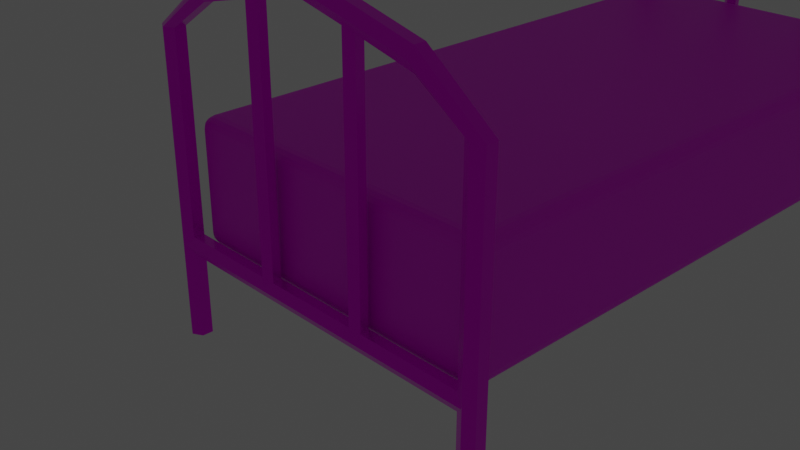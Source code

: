 # Source: Bed1_3_.blend  (saved by Blender 2.83.18; exported with 4.5.12 LTS)
import bpy
from mathutils import Matrix  # noqa: F401  (used for matrix-valued properties, if any)

bpy.ops.wm.read_factory_settings(use_empty=True)
scene = bpy.context.scene
scene.name = 'Scene'

# ---- collections
col_bed = bpy.data.collections.new('Bed'); scene.collection.children.link(col_bed)
col_light_cam = bpy.data.collections.new('Light/Cam'); scene.collection.children.link(col_light_cam)
col_bed_frame = bpy.data.collections.new('Bed_Frame'); scene.collection.children.link(col_bed_frame)
col_bed_frame_001 = bpy.data.collections.new('Bed_Frame.001'); scene.collection.children.link(col_bed_frame_001)

# ---- images (referenced by path relative to the original .blend; pixels are not part of the script)
import os
ASSET_DIR = os.environ.get("B2B_ASSET_DIR", "")  # directory of the original .blend (textures are referenced by path, not embedded)
HERE = os.path.dirname(os.path.abspath(__file__))  # packed textures are extracted next to this script under _unpacked/

def load_image(name, relpath, width, height, colorspace="sRGB"):
    """Load a texture the original file referenced (path relative to the .blend, or extracted next to this script)."""
    p = next((c for c in (os.path.join(HERE, relpath), os.path.join(ASSET_DIR, relpath)) if relpath and os.path.exists(c)), "")
    if p:
        img = bpy.data.images.load(p, check_existing=True)
        img.name = name
    else:  # same state as the original file: an image datablock whose file is absent (Cycles renders it pink)
        img = bpy.data.images.new(name, width, height)
        img.source = "FILE"
        img.filepath = "//" + (relpath or name)
    img.colorspace_settings.name = colorspace
    return img
img_bed_texture = load_image('Bed Texture', 'Textures/Bed Texture.png', 1024, 1024, 'sRGB')
img_frame_texture = load_image('Frame Texture', '', 1024, 1024, 'sRGB')

# ---- materials (node trees are filled in below, after node groups)
mat_material_002 = bpy.data.materials.new('Material.002')
mat_material_002.use_transparent_shadow = False
mat_material_001 = bpy.data.materials.new('Material.001')
mat_material_001.use_transparent_shadow = False

# ---- material node trees
mat_material_002.use_nodes = True; mat_material_002.node_tree.nodes.clear()
_N = mat_material_002.node_tree.nodes; _L = mat_material_002.node_tree.links
n0 = _N.new('ShaderNodeBsdfPrincipled'); n0.name = 'Principled BSDF'; n0.location = (10, 300)
n0.distribution = 'GGX'
n0.subsurface_method = 'BURLEY'
n0.inputs[3].default_value = 1.45
n0.inputs[27].default_value = (0.0, 0.0, 0.0, 1.0)
n0.inputs[28].default_value = 1.0
n1 = _N.new('ShaderNodeOutputMaterial'); n1.name = 'Material Output'; n1.location = (300, 300)
n2 = _N.new('ShaderNodeTexImage'); n2.name = 'Image Texture'; n2.location = (-558, 214)
n2.image = img_bed_texture
_L.new(n0.outputs[0], n1.inputs[0])
_L.new(n2.outputs[0], n0.inputs[0])
n1.is_active_output = True
mat_material_001.use_nodes = True; mat_material_001.node_tree.nodes.clear()
_N = mat_material_001.node_tree.nodes; _L = mat_material_001.node_tree.links
n0 = _N.new('ShaderNodeBsdfPrincipled'); n0.name = 'Principled BSDF'; n0.location = (10, 300)
n0.distribution = 'GGX'
n0.subsurface_method = 'BURLEY'
n0.inputs[1].default_value = 0.6773
n0.inputs[2].default_value = 0.2273
n0.inputs[3].default_value = 1.45
n0.inputs[27].default_value = (0.0, 0.0, 0.0, 1.0)
n0.inputs[28].default_value = 1.0
n1 = _N.new('ShaderNodeOutputMaterial'); n1.name = 'Material Output'; n1.location = (300, 300)
n2 = _N.new('ShaderNodeTexImage'); n2.name = 'Image Texture'; n2.location = (-468, 188)
n2.image = img_frame_texture
_L.new(n0.outputs[0], n1.inputs[0])
_L.new(n2.outputs[0], n0.inputs[0])
n1.is_active_output = True

# ---- world
world_world = bpy.data.worlds.new('World'); scene.world = world_world
world_world.use_nodes = True; world_world.node_tree.nodes.clear()
_N = world_world.node_tree.nodes; _L = world_world.node_tree.links
n0 = _N.new('ShaderNodeOutputWorld'); n0.name = 'World Output'; n0.location = (300, 300)
n1 = _N.new('ShaderNodeBackground'); n1.name = 'Background'; n1.location = (10, 300)
n1.inputs[0].default_value = (0.05088, 0.05088, 0.05088, 1.0)
_L.new(n1.outputs[0], n0.inputs[0])
n0.is_active_output = True
world_world.color = (0.05088, 0.05088, 0.05088)
world_world.use_sun_shadow = False
world_world.sun_shadow_jitter_overblur = 0.0

# ---- cameras
cam_camera = bpy.data.cameras.new('Camera')
cam_camera.clip_end = 100.0
cam_camera.ortho_scale = 7.314

# ---- lights
light_light = bpy.data.lights.new('Light', 'POINT')
light_light.transmission_factor = 0.0
light_light.energy = 1000.0
light_light.shadow_soft_size = 0.1
light_light.shadow_maximum_resolution = 0.006
light_light.use_absolute_resolution = True

# ---- meshes
me_cube_002 = bpy.data.meshes.new('Cube.002')
me_cube_002.from_pydata([(-1.854, -0.8538, -0.75), (-1.854, -1.0, -0.6038), (-2.0, -0.8538, -0.6038), (-1.854, -0.9097, -0.7389), (-1.854, -0.9572, -0.7072), (-1.91, -0.8538, -0.7389), (-1.911, -0.9112, -0.7254), (-1.908, -0.9497, -0.6997), (-1.938, -0.9382, -0.6882), (-1.91, -0.9889, -0.6038), (-1.957, -0.9572, -0.6038), (-1.854, -0.9889, -0.6597), (-1.911, -0.9754, -0.6612), (-1.95, -0.9497, -0.6582), (-1.989, -0.8538, -0.6597), (-1.957, -0.8538, -0.7072), (-1.989, -0.9097, -0.6038), (-1.975, -0.9112, -0.6612), (-1.95, -0.9082, -0.6997), (-1.854, -1.0, 0.6038), (-1.854, -0.8538, 0.75), (-2.0, -0.8538, 0.6038), (-1.854, -0.9889, 0.6597), (-1.854, -0.9572, 0.7072), (-1.91, -0.9889, 0.6038), (-1.911, -0.9754, 0.6612), (-1.908, -0.9497, 0.6997), (-1.938, -0.9382, 0.6882), (-1.91, -0.8538, 0.7389), (-1.957, -0.8538, 0.7072), (-1.854, -0.9097, 0.7389), (-1.911, -0.9112, 0.7254), (-1.95, -0.9082, 0.6997), (-1.989, -0.9097, 0.6038), (-1.957, -0.9572, 0.6038), (-1.989, -0.8538, 0.6597), (-1.975, -0.9112, 0.6612), (-1.95, -0.9497, 0.6582), (-1.854, 6.854, -0.75), (-2.0, 6.854, -0.6038), (-1.854, 7.0, -0.6038), (-1.91, 6.854, -0.7389), (-1.957, 6.854, -0.7072), (-1.854, 6.91, -0.7389), (-1.911, 6.911, -0.7254), (-1.95, 6.908, -0.6997), (-1.938, 6.938, -0.6882), (-1.989, 6.91, -0.6038), (-1.957, 6.957, -0.6038), (-1.989, 6.854, -0.6597), (-1.975, 6.911, -0.6612), (-1.95, 6.95, -0.6582), (-1.854, 6.989, -0.6597), (-1.854, 6.957, -0.7072), (-1.91, 6.989, -0.6038), (-1.911, 6.975, -0.6612), (-1.908, 6.95, -0.6997), (-1.854, 6.854, 0.75), (-1.854, 7.0, 0.6038), (-2.0, 6.854, 0.6038), (-1.854, 6.91, 0.7389), (-1.854, 6.957, 0.7072), (-1.91, 6.854, 0.7389), (-1.911, 6.911, 0.7254), (-1.908, 6.95, 0.6997), (-1.938, 6.938, 0.6882), (-1.91, 6.989, 0.6038), (-1.957, 6.957, 0.6038), (-1.854, 6.989, 0.6597), (-1.911, 6.975, 0.6612), (-1.95, 6.95, 0.6582), (-1.989, 6.854, 0.6597), (-1.957, 6.854, 0.7072), (-1.989, 6.91, 0.6038), (-1.975, 6.911, 0.6612), (-1.95, 6.908, 0.6997), (1.854, -0.8538, -0.75), (2.0, -0.8538, -0.6038), (1.854, -1.0, -0.6038), (1.91, -0.8538, -0.7389), (1.957, -0.8538, -0.7072), (1.854, -0.9097, -0.7389), (1.911, -0.9112, -0.7254), (1.95, -0.9082, -0.6997), (1.938, -0.9382, -0.6882), (1.989, -0.9097, -0.6038), (1.957, -0.9572, -0.6038), (1.989, -0.8538, -0.6597), (1.975, -0.9112, -0.6612), (1.95, -0.9497, -0.6582), (1.854, -0.9889, -0.6597), (1.854, -0.9572, -0.7072), (1.91, -0.9889, -0.6038), (1.911, -0.9754, -0.6612), (1.908, -0.9497, -0.6997), (1.854, -0.8538, 0.75), (1.854, -1.0, 0.6038), (2.0, -0.8538, 0.6038), (1.854, -0.9097, 0.7389), (1.854, -0.9572, 0.7072), (1.91, -0.8538, 0.7389), (1.911, -0.9112, 0.7254), (1.908, -0.9497, 0.6997), (1.938, -0.9382, 0.6882), (1.91, -0.9889, 0.6038), (1.957, -0.9572, 0.6038), (1.854, -0.9889, 0.6597), (1.911, -0.9754, 0.6612), (1.95, -0.9497, 0.6582), (1.989, -0.8538, 0.6597), (1.957, -0.8538, 0.7072), (1.989, -0.9097, 0.6038), (1.975, -0.9112, 0.6612), (1.95, -0.9082, 0.6997), (1.854, 6.854, -0.75), (1.854, 7.0, -0.6038), (2.0, 6.854, -0.6038), (1.854, 6.91, -0.7389), (1.854, 6.957, -0.7072), (1.91, 6.854, -0.7389), (1.911, 6.911, -0.7254), (1.908, 6.95, -0.6997), (1.938, 6.938, -0.6882), (1.91, 6.989, -0.6038), (1.957, 6.957, -0.6038), (1.854, 6.989, -0.6597), (1.911, 6.975, -0.6612), (1.95, 6.95, -0.6582), (1.989, 6.854, -0.6597), (1.957, 6.854, -0.7072), (1.989, 6.91, -0.6038), (1.975, 6.911, -0.6612), (1.95, 6.908, -0.6997), (1.854, 6.854, 0.75), (2.0, 6.854, 0.6038), (1.854, 7.0, 0.6038), (1.91, 6.854, 0.7389), (1.957, 6.854, 0.7072), (1.854, 6.91, 0.7389), (1.911, 6.911, 0.7254), (1.95, 6.908, 0.6997), (1.938, 6.938, 0.6882), (1.989, 6.91, 0.6038), (1.957, 6.957, 0.6038), (1.989, 6.854, 0.6597), (1.975, 6.911, 0.6612), (1.95, 6.95, 0.6582), (1.854, 6.989, 0.6597), (1.854, 6.957, 0.7072), (1.91, 6.989, 0.6038), (1.911, 6.975, 0.6612), (1.908, 6.95, 0.6997), (2.113, -0.9997, -0.7159), (-2.094, -0.9997, -0.7159), (2.113, -1.061, -0.6104), (-2.094, -1.061, -0.6104), (2.113, -1.182, -0.6104), (-2.094, -1.182, -0.6104), (2.113, -1.243, -0.7159), (-2.094, -1.243, -0.7159), (2.113, -1.182, -0.8213), (-2.094, -1.182, -0.8213), (2.113, -1.061, -0.8213), (-2.094, -1.061, -0.8213), (2.1, -0.988, -1.861), (2.1, -0.988, 1.726), (2.215, -1.055, -1.861), (2.215, -1.055, 1.726), (2.215, -1.188, -1.861), (2.215, -1.188, 1.726), (2.1, -1.254, -1.861), (2.1, -1.254, 1.726), (1.985, -1.188, -1.861), (1.985, -1.188, 1.726), (1.985, -1.055, -1.861), (1.985, -1.055, 1.726), (-2.1, -0.988, -1.861), (-2.1, -0.988, 1.726), (-2.215, -1.055, -1.861), (-2.215, -1.055, 1.726), (-2.215, -1.188, -1.861), (-2.215, -1.188, 1.726), (-2.1, -1.254, -1.861), (-2.1, -1.254, 1.726), (-1.985, -1.188, -1.861), (-1.985, -1.188, 1.726), (-1.985, -1.055, -1.861), (-1.985, -1.055, 1.726), (2.103, -0.988, 1.727), (-2.098, -0.988, 1.725), (2.219, -1.053, 1.726), (-2.213, -1.055, 1.725), (2.221, -1.186, 1.724), (-2.213, -1.188, 1.725), (2.106, -1.254, 1.724), (-2.098, -1.254, 1.725), (1.99, -1.189, 1.725), (-1.983, -1.188, 1.725), (1.989, -1.056, 1.726), (-1.983, -1.055, 1.725), (1.426, -0.988, 2.209), (0.7126, -0.988, 2.379), (-0.0003661, -0.988, 2.537), (-0.7133, -0.988, 2.379), (-1.426, -0.988, 2.209), (-1.426, -1.055, 2.324), (-0.7133, -1.055, 2.495), (-0.0003659, -1.055, 2.653), (0.7126, -1.055, 2.495), (1.426, -1.055, 2.324), (-1.426, -1.188, 2.324), (-0.7133, -1.188, 2.495), (-0.0003659, -1.188, 2.653), (0.7126, -1.188, 2.495), (1.426, -1.188, 2.324), (-1.426, -1.254, 2.209), (-0.7133, -1.254, 2.379), (-0.000366, -1.254, 2.537), (0.7126, -1.254, 2.379), (1.426, -1.254, 2.209), (-1.426, -1.188, 2.094), (-0.7133, -1.188, 2.264), (-0.000366, -1.188, 2.422), (0.7126, -1.188, 2.264), (1.426, -1.188, 2.094), (-1.426, -1.055, 2.094), (-0.7133, -1.055, 2.264), (-0.000366, -1.055, 2.422), (0.7126, -1.055, 2.264), (1.426, -1.055, 2.094), (0.5888, -1.04, -0.7139), (0.5888, -1.04, 2.367), (0.7059, -1.058, -0.7139), (0.7059, -1.058, 2.367), (0.7254, -1.175, -0.7139), (0.7254, -1.175, 2.367), (0.6204, -1.229, -0.7139), (0.6204, -1.229, 2.367), (0.536, -1.146, -0.7139), (0.536, -1.146, 2.367), (-0.7332, -1.04, -0.7139), (-0.7332, -1.04, 2.367), (-0.6161, -1.058, -0.7139), (-0.6161, -1.058, 2.367), (-0.5966, -1.175, -0.7139), (-0.5966, -1.175, 2.367), (-0.7016, -1.229, -0.7139), (-0.7016, -1.229, 2.367), (-0.7861, -1.146, -0.7139), (-0.7861, -1.146, 2.367), (0.5888, 7.193, -0.7139), (0.5888, 7.193, 2.367), (0.7059, 7.176, -0.7139), (0.7059, 7.176, 2.367), (0.7254, 7.059, -0.7139), (0.7254, 7.059, 2.367), (0.6204, 7.004, -0.7139), (0.6204, 7.004, 2.367), (0.536, 7.087, -0.7139), (0.536, 7.087, 2.367), (2.1, 7.245, -1.861), (2.1, 7.245, 1.726), (2.215, 7.179, -1.861), (2.215, 7.179, 1.726), (2.215, 7.046, -1.861), (2.215, 7.046, 1.726), (2.1, 6.979, -1.861), (2.1, 6.979, 1.726), (1.985, 7.046, -1.861), (1.985, 7.046, 1.726), (1.985, 7.179, -1.861), (1.985, 7.179, 1.726), (-2.1, 7.245, -1.861), (-2.1, 7.245, 1.726), (-2.215, 7.179, -1.861), (-2.215, 7.179, 1.726), (-2.215, 7.046, -1.861), (-2.215, 7.046, 1.726), (-2.1, 6.979, -1.861), (-2.1, 6.979, 1.726), (-1.985, 7.046, -1.861), (-1.985, 7.046, 1.726), (-1.985, 7.179, -1.861), (-1.985, 7.179, 1.726), (2.113, 7.234, -0.7159), (-2.094, 7.234, -0.7159), (2.113, 7.173, -0.6104), (-2.094, 7.173, -0.6104), (2.113, 7.051, -0.6104), (-2.094, 7.051, -0.6104), (2.113, 6.99, -0.7159), (-2.094, 6.99, -0.7159), (2.113, 7.051, -0.8213), (-2.094, 7.051, -0.8213), (2.113, 7.173, -0.8213), (-2.094, 7.173, -0.8213), (2.103, 7.245, 1.727), (-2.098, 7.245, 1.725), (2.219, 7.18, 1.726), (-2.213, 7.179, 1.725), (2.221, 7.048, 1.724), (-2.213, 7.046, 1.725), (2.106, 6.979, 1.724), (-2.098, 6.979, 1.725), (1.99, 7.044, 1.725), (-1.983, 7.046, 1.725), (1.989, 7.177, 1.726), (-1.983, 7.179, 1.725), (1.426, 7.245, 2.209), (0.7126, 7.245, 2.379), (-0.0003662, 7.245, 2.537), (-0.7133, 7.245, 2.379), (-1.426, 7.245, 2.209), (-1.426, 7.179, 2.324), (-0.7133, 7.179, 2.495), (-0.000366, 7.179, 2.653), (0.7126, 7.179, 2.495), (1.426, 7.179, 2.324), (-1.426, 7.046, 2.324), (-0.7133, 7.046, 2.495), (-0.000366, 7.046, 2.653), (0.7126, 7.046, 2.495), (1.426, 7.046, 2.324), (-1.426, 6.979, 2.209), (-0.7133, 6.979, 2.379), (-0.0003661, 6.979, 2.537), (0.7126, 6.979, 2.379), (1.426, 6.979, 2.209), (-1.426, 7.046, 2.094), (-0.7133, 7.046, 2.264), (-0.0003661, 7.046, 2.422), (0.7126, 7.046, 2.264), (1.426, 7.046, 2.094), (-1.426, 7.179, 2.094), (-0.7133, 7.179, 2.264), (-0.0003661, 7.179, 2.422), (0.7126, 7.179, 2.264), (1.426, 7.179, 2.094), (-0.7332, 7.193, -0.7139), (-0.7332, 7.193, 2.367), (-0.6161, 7.176, -0.7139), (-0.6161, 7.176, 2.367), (-0.5966, 7.059, -0.7139), (-0.5966, 7.059, 2.367), (-0.7016, 7.004, -0.7139), (-0.7016, 7.004, 2.367), (-0.7861, 7.087, -0.7139), (-0.7861, 7.087, 2.367)], [], [(0, 3, 6, 5), (3, 4, 7, 6), (5, 6, 18, 15), (6, 7, 8, 18), (1, 9, 12, 11), (9, 10, 13, 12), (11, 12, 7, 4), (12, 13, 8, 7), (2, 14, 17, 16), (14, 15, 18, 17), (16, 17, 13, 10), (17, 18, 8, 13), (19, 22, 25, 24), (22, 23, 26, 25), (24, 25, 37, 34), (25, 26, 27, 37), (20, 28, 31, 30), (28, 29, 32, 31), (30, 31, 26, 23), (31, 32, 27, 26), (21, 33, 36, 35), (33, 34, 37, 36), (35, 36, 32, 29), (36, 37, 27, 32), (38, 41, 44, 43), (41, 42, 45, 44), (43, 44, 56, 53), (44, 45, 46, 56), (39, 47, 50, 49), (47, 48, 51, 50), (49, 50, 45, 42), (50, 51, 46, 45), (40, 52, 55, 54), (52, 53, 56, 55), (54, 55, 51, 48), (55, 56, 46, 51), (57, 60, 63, 62), (60, 61, 64, 63), (62, 63, 75, 72), (63, 64, 65, 75), (58, 66, 69, 68), (66, 67, 70, 69), (68, 69, 64, 61), (69, 70, 65, 64), (59, 71, 74, 73), (71, 72, 75, 74), (73, 74, 70, 67), (74, 75, 65, 70), (76, 79, 82, 81), (79, 80, 83, 82), (81, 82, 94, 91), (82, 83, 84, 94), (77, 85, 88, 87), (85, 86, 89, 88), (87, 88, 83, 80), (88, 89, 84, 83), (78, 90, 93, 92), (90, 91, 94, 93), (92, 93, 89, 86), (93, 94, 84, 89), (95, 98, 101, 100), (98, 99, 102, 101), (100, 101, 113, 110), (101, 102, 103, 113), (96, 104, 107, 106), (104, 105, 108, 107), (106, 107, 102, 99), (107, 108, 103, 102), (97, 109, 112, 111), (109, 110, 113, 112), (111, 112, 108, 105), (112, 113, 103, 108), (114, 117, 120, 119), (117, 118, 121, 120), (119, 120, 132, 129), (120, 121, 122, 132), (115, 123, 126, 125), (123, 124, 127, 126), (125, 126, 121, 118), (126, 127, 122, 121), (116, 128, 131, 130), (128, 129, 132, 131), (130, 131, 127, 124), (131, 132, 122, 127), (133, 136, 139, 138), (136, 137, 140, 139), (138, 139, 151, 148), (139, 140, 141, 151), (134, 142, 145, 144), (142, 143, 146, 145), (144, 145, 140, 137), (145, 146, 141, 140), (135, 147, 150, 149), (147, 148, 151, 150), (149, 150, 146, 143), (150, 151, 141, 146), (38, 0, 5, 41), (41, 5, 15, 42), (42, 15, 14, 49), (49, 14, 2, 39), (1, 19, 24, 9), (9, 24, 34, 10), (10, 34, 33, 16), (16, 33, 21, 2), (20, 57, 62, 28), (28, 62, 72, 29), (29, 72, 71, 35), (35, 71, 59, 21), (58, 40, 54, 66), (66, 54, 48, 67), (67, 48, 47, 73), (73, 47, 39, 59), (114, 38, 43, 117), (117, 43, 53, 118), (118, 53, 52, 125), (125, 52, 40, 115), (57, 133, 138, 60), (60, 138, 148, 61), (61, 148, 147, 68), (68, 147, 135, 58), (134, 116, 130, 142), (142, 130, 124, 143), (143, 124, 123, 149), (149, 123, 115, 135), (76, 114, 119, 79), (79, 119, 129, 80), (80, 129, 128, 87), (87, 128, 116, 77), (133, 95, 100, 136), (136, 100, 110, 137), (137, 110, 109, 144), (144, 109, 97, 134), (96, 78, 92, 104), (104, 92, 86, 105), (105, 86, 85, 111), (111, 85, 77, 97), (0, 76, 81, 3), (3, 81, 91, 4), (4, 91, 90, 11), (11, 90, 78, 1), (95, 20, 30, 98), (98, 30, 23, 99), (99, 23, 22, 106), (106, 22, 19, 96), (57, 20, 95, 133), (77, 116, 134, 97), (40, 58, 135, 115), (39, 2, 21, 59), (19, 1, 78, 96), (0, 38, 114, 76), (152, 153, 155, 154), (154, 155, 157, 156), (156, 157, 159, 158), (158, 159, 161, 160), (155, 153, 163, 161, 159, 157), (160, 161, 163, 162), (162, 163, 153, 152), (152, 154, 156, 158, 160, 162), (164, 165, 167, 166), (166, 167, 169, 168), (168, 169, 171, 170), (170, 171, 173, 172), (167, 165, 175, 173, 171, 169), (172, 173, 175, 174), (174, 175, 165, 164), (164, 166, 168, 170, 172, 174), (176, 178, 179, 177), (178, 180, 181, 179), (180, 182, 183, 181), (182, 184, 185, 183), (179, 181, 183, 185, 187, 177), (184, 186, 187, 185), (186, 176, 177, 187), (176, 186, 184, 182, 180, 178), (204, 189, 191, 205), (205, 191, 193, 210), (210, 193, 195, 215), (215, 195, 197, 220), (191, 189, 199, 197, 195, 193), (220, 197, 199, 225), (225, 199, 189, 204), (188, 190, 192, 194, 196, 198), (198, 229, 200, 188), (229, 228, 201, 200), (228, 227, 202, 201), (227, 226, 203, 202), (226, 225, 204, 203), (196, 224, 229, 198), (224, 223, 228, 229), (223, 222, 227, 228), (222, 221, 226, 227), (221, 220, 225, 226), (194, 219, 224, 196), (219, 218, 223, 224), (218, 217, 222, 223), (217, 216, 221, 222), (216, 215, 220, 221), (192, 214, 219, 194), (214, 213, 218, 219), (213, 212, 217, 218), (212, 211, 216, 217), (211, 210, 215, 216), (190, 209, 214, 192), (209, 208, 213, 214), (208, 207, 212, 213), (207, 206, 211, 212), (206, 205, 210, 211), (188, 200, 209, 190), (200, 201, 208, 209), (201, 202, 207, 208), (202, 203, 206, 207), (203, 204, 205, 206), (230, 231, 233, 232), (232, 233, 235, 234), (234, 235, 237, 236), (233, 231, 239, 237, 235), (236, 237, 239, 238), (238, 239, 231, 230), (230, 232, 234, 236, 238), (240, 241, 243, 242), (242, 243, 245, 244), (244, 245, 247, 246), (243, 241, 249, 247, 245), (246, 247, 249, 248), (248, 249, 241, 240), (240, 242, 244, 246, 248), (250, 251, 253, 252), (252, 253, 255, 254), (254, 255, 257, 256), (253, 251, 259, 257, 255), (256, 257, 259, 258), (258, 259, 251, 250), (250, 252, 254, 256, 258), (260, 261, 263, 262), (262, 263, 265, 264), (264, 265, 267, 266), (266, 267, 269, 268), (263, 261, 271, 269, 267, 265), (268, 269, 271, 270), (270, 271, 261, 260), (260, 262, 264, 266, 268, 270), (272, 274, 275, 273), (274, 276, 277, 275), (276, 278, 279, 277), (278, 280, 281, 279), (275, 277, 279, 281, 283, 273), (280, 282, 283, 281), (282, 272, 273, 283), (272, 282, 280, 278, 276, 274), (284, 285, 287, 286), (286, 287, 289, 288), (288, 289, 291, 290), (290, 291, 293, 292), (287, 285, 295, 293, 291, 289), (292, 293, 295, 294), (294, 295, 285, 284), (284, 286, 288, 290, 292, 294), (312, 297, 299, 313), (313, 299, 301, 318), (318, 301, 303, 323), (323, 303, 305, 328), (299, 297, 307, 305, 303, 301), (328, 305, 307, 333), (333, 307, 297, 312), (296, 298, 300, 302, 304, 306), (306, 337, 308, 296), (337, 336, 309, 308), (336, 335, 310, 309), (335, 334, 311, 310), (334, 333, 312, 311), (304, 332, 337, 306), (332, 331, 336, 337), (331, 330, 335, 336), (330, 329, 334, 335), (329, 328, 333, 334), (302, 327, 332, 304), (327, 326, 331, 332), (326, 325, 330, 331), (325, 324, 329, 330), (324, 323, 328, 329), (300, 322, 327, 302), (322, 321, 326, 327), (321, 320, 325, 326), (320, 319, 324, 325), (319, 318, 323, 324), (298, 317, 322, 300), (317, 316, 321, 322), (316, 315, 320, 321), (315, 314, 319, 320), (314, 313, 318, 319), (296, 308, 317, 298), (308, 309, 316, 317), (309, 310, 315, 316), (310, 311, 314, 315), (311, 312, 313, 314), (338, 339, 341, 340), (340, 341, 343, 342), (342, 343, 345, 344), (341, 339, 347, 345, 343), (344, 345, 347, 346), (346, 347, 339, 338), (338, 340, 342, 344, 346)])
me_cube_002.polygons.foreach_set('material_index', [0, 0, 0, 0, 0, 0, 0, 0, 0, 0, 0, 0, 0, 0, 0, 0, 0, 0, 0, 0, 0, 0, 0, 0, 0, 0, 0, 0, 0, 0, 0, 0, 0, 0, 0, 0, 0, 0, 0, 0, 0, 0, 0, 0, 0, 0, 0, 0, 0, 0, 0, 0, 0, 0, 0, 0, 0, 0, 0, 0, 0, 0, 0, 0, 0, 0, 0, 0, 0, 0, 0, 0, 0, 0, 0, 0, 0, 0, 0, 0, 0, 0, 0, 0, 0, 0, 0, 0, 0, 0, 0, 0, 0, 0, 0, 0, 0, 0, 0, 0, 0, 0, 0, 0, 0, 0, 0, 0, 0, 0, 0, 0, 0, 0, 0, 0, 0, 0, 0, 0, 0, 0, 0, 0, 0, 0, 0, 0, 0, 0, 0, 0, 0, 0, 0, 0, 0, 0, 0, 0, 0, 0, 0, 0, 0, 0, 0, 0, 0, 0, 1, 1, 1, 1, 1, 1, 1, 1, 1, 1, 1, 1, 1, 1, 1, 1, 1, 1, 1, 1, 1, 1, 1, 1, 1, 1, 1, 1, 1, 1, 1, 1, 1, 1, 1, 1, 1, 1, 1, 1, 1, 1, 1, 1, 1, 1, 1, 1, 1, 1, 1, 1, 1, 1, 1, 1, 1, 1, 1, 1, 1, 1, 1, 1, 1, 1, 1, 1, 1, 1, 1, 1, 1, 1, 1, 1, 1, 1, 1, 1, 1, 1, 1, 1, 1, 1, 1, 1, 1, 1, 1, 1, 1, 1, 1, 1, 1, 1, 1, 1, 1, 1, 1, 1, 1, 1, 1, 1, 1, 1, 1, 1, 1, 1, 1, 1, 1, 1, 1, 1, 1, 1, 1, 1, 1, 1, 1, 1, 1, 1, 1, 1, 1, 1, 1, 1, 1, 1, 1, 1, 1, 1, 1, 1, 1, 1, 1, 1, 1, 1, 1, 1])
_uv = me_cube_002.uv_layers.new(name='UVMap')
_uv.uv.foreach_set('vector', [0.02294, 0.57, 0.02294, 0.5719, 0.02097, 0.572, 0.02102, 0.57, 0.02294, 0.5719, 0.02294, 0.575, 0.02107, 0.575, 0.02097, 0.572, 0.02102, 0.57, 0.02097, 0.572, 0.01791, 0.5719, 0.01791, 0.57, 0.02097, 0.572, 0.02107, 0.575, 0.02004, 0.575, 0.01791, 0.5719, 0.09177, 0.6388, 0.09177, 0.6407, 0.08979, 0.6408, 0.08984, 0.6388, 0.09177, 0.6407, 0.09177, 0.6438, 0.08989, 0.6438, 0.08979, 0.6408, 0.08984, 0.6388, 0.08979, 0.6408, 0.08673, 0.6407, 0.08673, 0.6388, 0.08979, 0.6408, 0.08989, 0.6438, 0.08886, 0.6438, 0.08673, 0.6407, 0.09177, 0.3736, 0.08984, 0.3736, 0.08979, 0.3716, 0.09177, 0.3717, 0.08984, 0.3736, 0.08673, 0.3736, 0.08673, 0.3717, 0.08979, 0.3716, 0.09177, 0.3717, 0.08979, 0.3716, 0.08989, 0.3686, 0.09177, 0.3686, 0.08979, 0.3716, 0.08673, 0.3717, 0.08673, 0.3707, 0.08989, 0.3686, 0.1505, 0.6388, 0.1525, 0.6388, 0.1525, 0.6408, 0.1505, 0.6407, 0.1525, 0.6388, 0.1556, 0.6388, 0.1556, 0.6407, 0.1525, 0.6408, 0.1505, 0.6407, 0.1525, 0.6408, 0.1524, 0.6438, 0.1505, 0.6438, 0.1525, 0.6408, 0.1556, 0.6407, 0.1556, 0.6417, 0.1524, 0.6438, 0.6862, 0.7023, 0.6932, 0.7023, 0.6934, 0.7094, 0.6862, 0.7093, 0.6932, 0.7023, 0.7045, 0.7023, 0.7045, 0.7091, 0.6934, 0.7094, 0.6862, 0.7093, 0.6934, 0.7094, 0.693, 0.7205, 0.6862, 0.7205, 0.6934, 0.7094, 0.7045, 0.7091, 0.7045, 0.7128, 0.693, 0.7205, 0.1505, 0.3736, 0.1505, 0.3717, 0.1525, 0.3716, 0.1525, 0.3736, 0.1505, 0.3717, 0.1505, 0.3686, 0.1524, 0.3686, 0.1525, 0.3716, 0.1525, 0.3736, 0.1525, 0.3716, 0.1556, 0.3717, 0.1556, 0.3736, 0.1525, 0.3716, 0.1524, 0.3686, 0.1534, 0.3686, 0.1556, 0.3717, 0.02294, 0.5112, 0.02102, 0.5112, 0.02097, 0.5093, 0.02294, 0.5093, 0.02102, 0.5112, 0.01791, 0.5112, 0.01791, 0.5094, 0.02097, 0.5093, 0.02294, 0.5093, 0.02097, 0.5093, 0.02107, 0.5062, 0.02294, 0.5062, 0.02097, 0.5093, 0.01791, 0.5094, 0.01791, 0.5083, 0.02107, 0.5062, 0.09177, 0.4323, 0.09177, 0.4343, 0.08979, 0.4343, 0.08984, 0.4323, 0.09177, 0.4343, 0.09177, 0.4374, 0.08989, 0.4374, 0.08979, 0.4343, 0.08984, 0.4323, 0.08979, 0.4343, 0.08673, 0.4342, 0.08673, 0.4323, 0.08979, 0.4343, 0.08989, 0.4374, 0.08886, 0.4374, 0.08673, 0.4342, 0.09177, 0.4424, 0.08984, 0.4424, 0.08979, 0.4404, 0.09177, 0.4405, 0.08984, 0.4424, 0.08673, 0.4424, 0.08673, 0.4405, 0.08979, 0.4404, 0.09177, 0.4405, 0.08979, 0.4404, 0.08989, 0.4374, 0.09177, 0.4374, 0.08979, 0.4404, 0.08673, 0.4405, 0.08673, 0.4395, 0.08989, 0.4374, 0.6862, 0.4888, 0.6862, 0.4818, 0.6934, 0.4817, 0.6932, 0.4888, 0.6862, 0.4818, 0.6862, 0.4705, 0.693, 0.4705, 0.6934, 0.4817, 0.6932, 0.4888, 0.6934, 0.4817, 0.7045, 0.482, 0.7045, 0.4888, 0.6934, 0.4817, 0.693, 0.4705, 0.6968, 0.4705, 0.7045, 0.482, 0.1505, 0.4424, 0.1505, 0.4405, 0.1525, 0.4404, 0.1525, 0.4424, 0.1505, 0.4405, 0.1505, 0.4374, 0.1524, 0.4374, 0.1525, 0.4404, 0.1525, 0.4424, 0.1525, 0.4404, 0.1556, 0.4405, 0.1556, 0.4424, 0.1525, 0.4404, 0.1524, 0.4374, 0.1534, 0.4374, 0.1556, 0.4405, 0.1505, 0.4323, 0.1525, 0.4323, 0.1525, 0.4343, 0.1505, 0.4343, 0.1525, 0.4323, 0.1556, 0.4323, 0.1556, 0.4342, 0.1525, 0.4343, 0.1505, 0.4343, 0.1525, 0.4343, 0.1524, 0.4374, 0.1505, 0.4374, 0.1525, 0.4343, 0.1556, 0.4342, 0.1556, 0.4353, 0.1524, 0.4374, 0.0817, 0.57, 0.08363, 0.57, 0.08368, 0.572, 0.0817, 0.5719, 0.08363, 0.57, 0.08673, 0.57, 0.08673, 0.5719, 0.08368, 0.572, 0.0817, 0.5719, 0.08368, 0.572, 0.08358, 0.575, 0.0817, 0.575, 0.08368, 0.572, 0.08673, 0.5719, 0.08744, 0.575, 0.08358, 0.575, 0.09177, 0.57, 0.09177, 0.5719, 0.08979, 0.572, 0.08984, 0.57, 0.09177, 0.5719, 0.09177, 0.575, 0.08989, 0.575, 0.08979, 0.572, 0.08984, 0.57, 0.08979, 0.572, 0.08673, 0.5719, 0.08673, 0.57, 0.08979, 0.572, 0.08989, 0.575, 0.08744, 0.575, 0.08673, 0.5719, 0.09177, 0.5801, 0.08984, 0.5801, 0.08979, 0.5781, 0.09177, 0.5781, 0.08984, 0.5801, 0.08673, 0.5801, 0.08673, 0.5782, 0.08979, 0.5781, 0.09177, 0.5781, 0.08979, 0.5781, 0.08989, 0.575, 0.09177, 0.575, 0.08979, 0.5781, 0.08673, 0.5782, 0.08744, 0.575, 0.08989, 0.575, 0.4728, 0.7023, 0.4728, 0.7093, 0.1885, 0.5715, 0.1885, 0.5696, 0.4728, 0.7093, 0.4728, 0.7205, 0.1886, 0.5746, 0.1885, 0.5715, 0.1885, 0.5696, 0.1885, 0.5715, 0.1556, 0.5719, 0.1556, 0.57, 0.1885, 0.5715, 0.1886, 0.5746, 0.1556, 0.5743, 0.1556, 0.5719, 0.1505, 0.5801, 0.1505, 0.5781, 0.1525, 0.5781, 0.1525, 0.5801, 0.1505, 0.5781, 0.1505, 0.575, 0.1524, 0.575, 0.1525, 0.5781, 0.1525, 0.5801, 0.1525, 0.5781, 0.1556, 0.5782, 0.1556, 0.5801, 0.1525, 0.5781, 0.1524, 0.575, 0.1556, 0.5743, 0.1556, 0.5782, 0.1505, 0.57, 0.1525, 0.57, 0.1525, 0.572, 0.1505, 0.5719, 0.1525, 0.57, 0.1556, 0.57, 0.1556, 0.5719, 0.1525, 0.572, 0.1505, 0.5719, 0.1525, 0.572, 0.1524, 0.575, 0.1505, 0.575, 0.1525, 0.572, 0.1556, 0.5719, 0.1556, 0.5743, 0.1524, 0.575, 0.0817, 0.5112, 0.0817, 0.5093, 0.08368, 0.5093, 0.08363, 0.5112, 0.0817, 0.5093, 0.0817, 0.5062, 0.08358, 0.5062, 0.08368, 0.5093, 0.08363, 0.5112, 0.08368, 0.5093, 0.08673, 0.5094, 0.08673, 0.5112, 0.08368, 0.5093, 0.08358, 0.5062, 0.08673, 0.5069, 0.08673, 0.5094, 0.09177, 0.5012, 0.09177, 0.5031, 0.08979, 0.5031, 0.08984, 0.5012, 0.09177, 0.5031, 0.09177, 0.5062, 0.08989, 0.5062, 0.08979, 0.5031, 0.08984, 0.5012, 0.08979, 0.5031, 0.08673, 0.503, 0.08673, 0.5012, 0.08979, 0.5031, 0.08989, 0.5062, 0.08673, 0.5069, 0.08673, 0.503, 0.09177, 0.5112, 0.08984, 0.5112, 0.08979, 0.5093, 0.09177, 0.5093, 0.08984, 0.5112, 0.08673, 0.5112, 0.08673, 0.5094, 0.08979, 0.5093, 0.09177, 0.5093, 0.08979, 0.5093, 0.08989, 0.5062, 0.09177, 0.5062, 0.08979, 0.5093, 0.08673, 0.5094, 0.08673, 0.5069, 0.08989, 0.5062, 0.4728, 0.4888, 0.1885, 0.5108, 0.1885, 0.5088, 0.4728, 0.4818, 0.1885, 0.5108, 0.1556, 0.5112, 0.1556, 0.5094, 0.1885, 0.5088, 0.4728, 0.4818, 0.1885, 0.5088, 0.1886, 0.5058, 0.4728, 0.4705, 0.1885, 0.5088, 0.1556, 0.5094, 0.1548, 0.5062, 0.1886, 0.5058, 0.1505, 0.5112, 0.1505, 0.5093, 0.1525, 0.5093, 0.1525, 0.5112, 0.1505, 0.5093, 0.1505, 0.5062, 0.1524, 0.5062, 0.1525, 0.5093, 0.1525, 0.5112, 0.1525, 0.5093, 0.1556, 0.5094, 0.1556, 0.5112, 0.1525, 0.5093, 0.1524, 0.5062, 0.1548, 0.5062, 0.1556, 0.5094, 0.1505, 0.5012, 0.1525, 0.5012, 0.1525, 0.5031, 0.1505, 0.5031, 0.1525, 0.5012, 0.1556, 0.5012, 0.1556, 0.503, 0.1525, 0.5031, 0.1505, 0.5031, 0.1525, 0.5031, 0.1524, 0.5062, 0.1505, 0.5062, 0.1525, 0.5031, 0.1556, 0.503, 0.1548, 0.5062, 0.1524, 0.5062, 0.02294, 0.5112, 0.02294, 0.57, 0.02102, 0.57, 0.02102, 0.5112, 0.02102, 0.5112, 0.02102, 0.57, 0.01791, 0.57, 0.01791, 0.5112, 0.08673, 0.4323, 0.08673, 0.3736, 0.08984, 0.3736, 0.08984, 0.4323, 0.08984, 0.4323, 0.08984, 0.3736, 0.09177, 0.3736, 0.09177, 0.4323, 0.09177, 0.6388, 0.1505, 0.6388, 0.1505, 0.6407, 0.09177, 0.6407, 0.09177, 0.6407, 0.1505, 0.6407, 0.1505, 0.6438, 0.09177, 0.6438, 0.09177, 0.3686, 0.1505, 0.3686, 0.1505, 0.3717, 0.09177, 0.3717, 0.09177, 0.3717, 0.1505, 0.3717, 0.1505, 0.3736, 0.09177, 0.3736, 0.6862, 0.7023, 0.6862, 0.4888, 0.6932, 0.4888, 0.6932, 0.7023, 0.6932, 0.7023, 0.6932, 0.4888, 0.7045, 0.4888, 0.7045, 0.7023, 0.1556, 0.3736, 0.1556, 0.4323, 0.1525, 0.4323, 0.1525, 0.3736, 0.1525, 0.3736, 0.1525, 0.4323, 0.1505, 0.4323, 0.1505, 0.3736, 0.1505, 0.4424, 0.09177, 0.4424, 0.09177, 0.4405, 0.1505, 0.4405, 0.1505, 0.4405, 0.09177, 0.4405, 0.09177, 0.4374, 0.1505, 0.4374, 0.1505, 0.4374, 0.09177, 0.4374, 0.09177, 0.4343, 0.1505, 0.4343, 0.1505, 0.4343, 0.09177, 0.4343, 0.09177, 0.4323, 0.1505, 0.4323, 0.0817, 0.5112, 0.02294, 0.5112, 0.02294, 0.5093, 0.0817, 0.5093, 0.0817, 0.5093, 0.02294, 0.5093, 0.02294, 0.5062, 0.0817, 0.5062, 0.08673, 0.5012, 0.08673, 0.4424, 0.08984, 0.4424, 0.08984, 0.5012, 0.08984, 0.5012, 0.08984, 0.4424, 0.09177, 0.4424, 0.09177, 0.5012, 0.6862, 0.4888, 0.4728, 0.4888, 0.4728, 0.4818, 0.6862, 0.4818, 0.6862, 0.4818, 0.4728, 0.4818, 0.4728, 0.4705, 0.6862, 0.4705, 0.1556, 0.4424, 0.1556, 0.5012, 0.1525, 0.5012, 0.1525, 0.4424, 0.1525, 0.4424, 0.1525, 0.5012, 0.1505, 0.5012, 0.1505, 0.4424, 0.1505, 0.5112, 0.09177, 0.5112, 0.09177, 0.5093, 0.1505, 0.5093, 0.1505, 0.5093, 0.09177, 0.5093, 0.09177, 0.5062, 0.1505, 0.5062, 0.1505, 0.5062, 0.09177, 0.5062, 0.09177, 0.5031, 0.1505, 0.5031, 0.1505, 0.5031, 0.09177, 0.5031, 0.09177, 0.5012, 0.1505, 0.5012, 0.0817, 0.57, 0.0817, 0.5112, 0.08363, 0.5112, 0.08363, 0.57, 0.08363, 0.57, 0.08363, 0.5112, 0.08673, 0.5112, 0.08673, 0.57, 0.08673, 0.57, 0.08673, 0.5112, 0.08984, 0.5112, 0.08984, 0.57, 0.08984, 0.57, 0.08984, 0.5112, 0.09177, 0.5112, 0.09177, 0.57, 0.4728, 0.4888, 0.4728, 0.7023, 0.1885, 0.5696, 0.1885, 0.5108, 0.1885, 0.5108, 0.1885, 0.5696, 0.1556, 0.57, 0.1556, 0.5112, 0.1556, 0.5112, 0.1556, 0.57, 0.1525, 0.57, 0.1525, 0.5112, 0.1525, 0.5112, 0.1525, 0.57, 0.1505, 0.57, 0.1505, 0.5112, 0.1505, 0.5801, 0.09177, 0.5801, 0.09177, 0.5781, 0.1505, 0.5781, 0.1505, 0.5781, 0.09177, 0.5781, 0.09177, 0.575, 0.1505, 0.575, 0.1505, 0.575, 0.09177, 0.575, 0.09177, 0.5719, 0.1505, 0.5719, 0.1505, 0.5719, 0.09177, 0.5719, 0.09177, 0.57, 0.1505, 0.57, 0.02294, 0.57, 0.0817, 0.57, 0.0817, 0.5719, 0.02294, 0.5719, 0.02294, 0.5719, 0.0817, 0.5719, 0.0817, 0.575, 0.02294, 0.575, 0.08673, 0.6388, 0.08673, 0.5801, 0.08984, 0.5801, 0.08984, 0.6388, 0.08984, 0.6388, 0.08984, 0.5801, 0.09177, 0.5801, 0.09177, 0.6388, 0.4728, 0.7023, 0.6862, 0.7023, 0.6862, 0.7093, 0.4728, 0.7093, 0.4728, 0.7093, 0.6862, 0.7093, 0.6862, 0.7205, 0.4728, 0.7205, 0.1556, 0.5801, 0.1556, 0.6388, 0.1525, 0.6388, 0.1525, 0.5801, 0.1525, 0.5801, 0.1525, 0.6388, 0.1505, 0.6388, 0.1505, 0.5801, 0.6862, 0.4888, 0.6862, 0.7023, 0.4728, 0.7023, 0.4728, 0.4888, 0.09177, 0.57, 0.09177, 0.5112, 0.1505, 0.5112, 0.1505, 0.57, 0.09177, 0.4424, 0.1505, 0.4424, 0.1505, 0.5012, 0.09177, 0.5012, 0.09177, 0.4323, 0.09177, 0.3736, 0.1505, 0.3736, 0.1505, 0.4323, 0.1505, 0.6388, 0.09177, 0.6388, 0.09177, 0.5801, 0.1505, 0.5801, 0.02294, 0.57, 0.02294, 0.5112, 0.0817, 0.5112, 0.0817, 0.57, 1.0, 0.5, 1.0, 1.0, 0.8333, 1.0, 0.8333, 0.5, 0.8333, 0.5, 0.8333, 1.0, 0.6667, 1.0, 0.6667, 0.5, 0.6667, 0.5, 0.6667, 1.0, 0.5, 1.0, 0.5, 0.5, 0.5, 0.5, 0.5, 1.0, 0.3333, 1.0, 0.3333, 0.5, 0.4578, 0.37, 0.25, 0.49, 0.04215, 0.37, 0.04215, 0.13, 0.25, 0.01, 0.4578, 0.13, 0.3333, 0.5, 0.3333, 1.0, 0.1667, 1.0, 0.1667, 0.5, 0.1667, 0.5, 0.1667, 1.0, -8.941e-08, 1.0, -8.941e-08, 0.5, 0.75, 0.49, 0.9578, 0.37, 0.9578, 0.13, 0.75, 0.01, 0.5422, 0.13, 0.5422, 0.37, 1.0, 0.5, 1.0, 1.0, 0.8333, 1.0, 0.8333, 0.5, 0.8333, 0.5, 0.8333, 1.0, 0.6667, 1.0, 0.6667, 0.5, 0.6667, 0.5, 0.6667, 1.0, 0.5, 1.0, 0.5, 0.5, 0.5, 0.5, 0.5, 1.0, 0.3333, 1.0, 0.3333, 0.5, 0.4578, 0.37, 0.25, 0.49, 0.04215, 0.37, 0.04215, 0.13, 0.25, 0.01, 0.4578, 0.13, 0.3333, 0.5, 0.3333, 1.0, 0.1667, 1.0, 0.1667, 0.5, 0.1667, 0.5, 0.1667, 1.0, -8.941e-08, 1.0, -8.941e-08, 0.5, 0.75, 0.49, 0.9578, 0.37, 0.9578, 0.13, 0.75, 0.01, 0.5422, 0.13, 0.5422, 0.37, 1.0, 0.5, 0.8333, 0.5, 0.8333, 1.0, 1.0, 1.0, 0.8333, 0.5, 0.6667, 0.5, 0.6667, 1.0, 0.8333, 1.0, 0.6667, 0.5, 0.5, 0.5, 0.5, 1.0, 0.6667, 1.0, 0.5, 0.5, 0.3333, 0.5, 0.3333, 1.0, 0.5, 1.0, 0.4578, 0.37, 0.4578, 0.13, 0.25, 0.01, 0.04215, 0.13, 0.04215, 0.37, 0.25, 0.49, 0.3333, 0.5, 0.1667, 0.5, 0.1667, 1.0, 0.3333, 1.0, 0.1667, 0.5, -8.941e-08, 0.5, -8.941e-08, 1.0, 0.1667, 1.0, 0.75, 0.49, 0.5422, 0.37, 0.5422, 0.13, 0.75, 0.01, 0.9578, 0.13, 0.9578, 0.37, 1.0, 0.9167, 1.0, 1.0, 0.8333, 1.0, 0.8333, 0.9167, 0.8333, 0.9167, 0.8333, 1.0, 0.6667, 1.0, 0.6667, 0.9167, 0.6667, 0.9167, 0.6667, 1.0, 0.5, 1.0, 0.5, 0.9167, 0.5, 0.9167, 0.5, 1.0, 0.3333, 1.0, 0.3333, 0.9167, 0.4578, 0.37, 0.25, 0.49, 0.04215, 0.37, 0.04215, 0.13, 0.25, 0.01, 0.4578, 0.13, 0.3333, 0.9167, 0.3333, 1.0, 0.1667, 1.0, 0.1667, 0.9167, 0.1667, 0.9167, 0.1667, 1.0, -8.941e-08, 1.0, -8.941e-08, 0.9167, 0.75, 0.49, 0.9578, 0.37, 0.9578, 0.13, 0.75, 0.01, 0.5422, 0.13, 0.5422, 0.37, 0.1667, 0.5, 0.1667, 0.5833, -8.941e-08, 0.5833, -8.941e-08, 0.5, 0.1667, 0.5833, 0.1667, 0.6667, -8.941e-08, 0.6667, -8.941e-08, 0.5833, 0.1667, 0.6667, 0.1667, 0.75, -8.941e-08, 0.75, -8.941e-08, 0.6667, 0.1667, 0.75, 0.1667, 0.8333, -8.941e-08, 0.8333, -8.941e-08, 0.75, 0.1667, 0.8333, 0.1667, 0.9167, -8.941e-08, 0.9167, -8.941e-08, 0.8333, 0.3333, 0.5, 0.3333, 0.5833, 0.1667, 0.5833, 0.1667, 0.5, 0.3333, 0.5833, 0.3333, 0.6667, 0.1667, 0.6667, 0.1667, 0.5833, 0.3333, 0.6667, 0.3333, 0.75, 0.1667, 0.75, 0.1667, 0.6667, 0.3333, 0.75, 0.3333, 0.8333, 0.1667, 0.8333, 0.1667, 0.75, 0.3333, 0.8333, 0.3333, 0.9167, 0.1667, 0.9167, 0.1667, 0.8333, 0.5, 0.5, 0.5, 0.5833, 0.3333, 0.5833, 0.3333, 0.5, 0.5, 0.5833, 0.5, 0.6667, 0.3333, 0.6667, 0.3333, 0.5833, 0.5, 0.6667, 0.5, 0.75, 0.3333, 0.75, 0.3333, 0.6667, 0.5, 0.75, 0.5, 0.8333, 0.3333, 0.8333, 0.3333, 0.75, 0.5, 0.8333, 0.5, 0.9167, 0.3333, 0.9167, 0.3333, 0.8333, 0.6667, 0.5, 0.6667, 0.5833, 0.5, 0.5833, 0.5, 0.5, 0.6667, 0.5833, 0.6667, 0.6667, 0.5, 0.6667, 0.5, 0.5833, 0.6667, 0.6667, 0.6667, 0.75, 0.5, 0.75, 0.5, 0.6667, 0.6667, 0.75, 0.6667, 0.8333, 0.5, 0.8333, 0.5, 0.75, 0.6667, 0.8333, 0.6667, 0.9167, 0.5, 0.9167, 0.5, 0.8333, 0.8333, 0.5, 0.8333, 0.5833, 0.6667, 0.5833, 0.6667, 0.5, 0.8333, 0.5833, 0.8333, 0.6667, 0.6667, 0.6667, 0.6667, 0.5833, 0.8333, 0.6667, 0.8333, 0.75, 0.6667, 0.75, 0.6667, 0.6667, 0.8333, 0.75, 0.8333, 0.8333, 0.6667, 0.8333, 0.6667, 0.75, 0.8333, 0.8333, 0.8333, 0.9167, 0.6667, 0.9167, 0.6667, 0.8333, 1.0, 0.5, 1.0, 0.5833, 0.8333, 0.5833, 0.8333, 0.5, 1.0, 0.5833, 1.0, 0.6667, 0.8333, 0.6667, 0.8333, 0.5833, 1.0, 0.6667, 1.0, 0.75, 0.8333, 0.75, 0.8333, 0.6667, 1.0, 0.75, 1.0, 0.8333, 0.8333, 0.8333, 0.8333, 0.75, 1.0, 0.8333, 1.0, 0.9167, 0.8333, 0.9167, 0.8333, 0.8333, 1.0, 0.5, 1.0, 1.0, 0.8, 1.0, 0.8, 0.5, 0.8, 0.5, 0.8, 1.0, 0.6, 1.0, 0.6, 0.5, 0.6, 0.5, 0.6, 1.0, 0.4, 1.0, 0.4, 0.5, 0.4783, 0.3242, 0.25, 0.49, 0.02175, 0.3242, 0.1089, 0.05584, 0.3911, 0.05584, 0.4, 0.5, 0.4, 1.0, 0.2, 1.0, 0.2, 0.5, 0.2, 0.5, 0.2, 1.0, 2.98e-08, 1.0, 2.98e-08, 0.5, 0.75, 0.49, 0.9783, 0.3242, 0.8911, 0.05584, 0.6089, 0.05584, 0.5217, 0.3242, 1.0, 0.5, 1.0, 1.0, 0.8, 1.0, 0.8, 0.5, 0.8, 0.5, 0.8, 1.0, 0.6, 1.0, 0.6, 0.5, 0.6, 0.5, 0.6, 1.0, 0.4, 1.0, 0.4, 0.5, 0.4783, 0.3242, 0.25, 0.49, 0.02175, 0.3242, 0.1089, 0.05584, 0.3911, 0.05584, 0.4, 0.5, 0.4, 1.0, 0.2, 1.0, 0.2, 0.5, 0.2, 0.5, 0.2, 1.0, 2.98e-08, 1.0, 2.98e-08, 0.5, 0.75, 0.49, 0.9783, 0.3242, 0.8911, 0.05584, 0.6089, 0.05584, 0.5217, 0.3242, 1.0, 0.5, 1.0, 1.0, 0.8, 1.0, 0.8, 0.5, 0.8, 0.5, 0.8, 1.0, 0.6, 1.0, 0.6, 0.5, 0.6, 0.5, 0.6, 1.0, 0.4, 1.0, 0.4, 0.5, 0.4783, 0.3242, 0.25, 0.49, 0.02175, 0.3242, 0.1089, 0.05584, 0.3911, 0.05584, 0.4, 0.5, 0.4, 1.0, 0.2, 1.0, 0.2, 0.5, 0.2, 0.5, 0.2, 1.0, 2.98e-08, 1.0, 2.98e-08, 0.5, 0.75, 0.49, 0.9783, 0.3242, 0.8911, 0.05584, 0.6089, 0.05584, 0.5217, 0.3242, 1.0, 0.5, 1.0, 1.0, 0.8333, 1.0, 0.8333, 0.5, 0.8333, 0.5, 0.8333, 1.0, 0.6667, 1.0, 0.6667, 0.5, 0.6667, 0.5, 0.6667, 1.0, 0.5, 1.0, 0.5, 0.5, 0.5, 0.5, 0.5, 1.0, 0.3333, 1.0, 0.3333, 0.5, 0.4578, 0.37, 0.25, 0.49, 0.04215, 0.37, 0.04215, 0.13, 0.25, 0.01, 0.4578, 0.13, 0.3333, 0.5, 0.3333, 1.0, 0.1667, 1.0, 0.1667, 0.5, 0.1667, 0.5, 0.1667, 1.0, -8.941e-08, 1.0, -8.941e-08, 0.5, 0.75, 0.49, 0.9578, 0.37, 0.9578, 0.13, 0.75, 0.01, 0.5422, 0.13, 0.5422, 0.37, 1.0, 0.5, 0.8333, 0.5, 0.8333, 1.0, 1.0, 1.0, 0.8333, 0.5, 0.6667, 0.5, 0.6667, 1.0, 0.8333, 1.0, 0.6667, 0.5, 0.5, 0.5, 0.5, 1.0, 0.6667, 1.0, 0.5, 0.5, 0.3333, 0.5, 0.3333, 1.0, 0.5, 1.0, 0.4578, 0.37, 0.4578, 0.13, 0.25, 0.01, 0.04215, 0.13, 0.04215, 0.37, 0.25, 0.49, 0.3333, 0.5, 0.1667, 0.5, 0.1667, 1.0, 0.3333, 1.0, 0.1667, 0.5, -8.941e-08, 0.5, -8.941e-08, 1.0, 0.1667, 1.0, 0.75, 0.49, 0.5422, 0.37, 0.5422, 0.13, 0.75, 0.01, 0.9578, 0.13, 0.9578, 0.37, 1.0, 0.5, 1.0, 1.0, 0.8333, 1.0, 0.8333, 0.5, 0.8333, 0.5, 0.8333, 1.0, 0.6667, 1.0, 0.6667, 0.5, 0.6667, 0.5, 0.6667, 1.0, 0.5, 1.0, 0.5, 0.5, 0.5, 0.5, 0.5, 1.0, 0.3333, 1.0, 0.3333, 0.5, 0.4578, 0.37, 0.25, 0.49, 0.04215, 0.37, 0.04215, 0.13, 0.25, 0.01, 0.4578, 0.13, 0.3333, 0.5, 0.3333, 1.0, 0.1667, 1.0, 0.1667, 0.5, 0.1667, 0.5, 0.1667, 1.0, -8.941e-08, 1.0, -8.941e-08, 0.5, 0.75, 0.49, 0.9578, 0.37, 0.9578, 0.13, 0.75, 0.01, 0.5422, 0.13, 0.5422, 0.37, 1.0, 0.9167, 1.0, 1.0, 0.8333, 1.0, 0.8333, 0.9167, 0.8333, 0.9167, 0.8333, 1.0, 0.6667, 1.0, 0.6667, 0.9167, 0.6667, 0.9167, 0.6667, 1.0, 0.5, 1.0, 0.5, 0.9167, 0.5, 0.9167, 0.5, 1.0, 0.3333, 1.0, 0.3333, 0.9167, 0.4578, 0.37, 0.25, 0.49, 0.04215, 0.37, 0.04215, 0.13, 0.25, 0.01, 0.4578, 0.13, 0.3333, 0.9167, 0.3333, 1.0, 0.1667, 1.0, 0.1667, 0.9167, 0.1667, 0.9167, 0.1667, 1.0, -8.941e-08, 1.0, -8.941e-08, 0.9167, 0.75, 0.49, 0.9578, 0.37, 0.9578, 0.13, 0.75, 0.01, 0.5422, 0.13, 0.5422, 0.37, 0.1667, 0.5, 0.1667, 0.5833, -8.941e-08, 0.5833, -8.941e-08, 0.5, 0.1667, 0.5833, 0.1667, 0.6667, -8.941e-08, 0.6667, -8.941e-08, 0.5833, 0.1667, 0.6667, 0.1667, 0.75, -8.941e-08, 0.75, -8.941e-08, 0.6667, 0.1667, 0.75, 0.1667, 0.8333, -8.941e-08, 0.8333, -8.941e-08, 0.75, 0.1667, 0.8333, 0.1667, 0.9167, -8.941e-08, 0.9167, -8.941e-08, 0.8333, 0.3333, 0.5, 0.3333, 0.5833, 0.1667, 0.5833, 0.1667, 0.5, 0.3333, 0.5833, 0.3333, 0.6667, 0.1667, 0.6667, 0.1667, 0.5833, 0.3333, 0.6667, 0.3333, 0.75, 0.1667, 0.75, 0.1667, 0.6667, 0.3333, 0.75, 0.3333, 0.8333, 0.1667, 0.8333, 0.1667, 0.75, 0.3333, 0.8333, 0.3333, 0.9167, 0.1667, 0.9167, 0.1667, 0.8333, 0.5, 0.5, 0.5, 0.5833, 0.3333, 0.5833, 0.3333, 0.5, 0.5, 0.5833, 0.5, 0.6667, 0.3333, 0.6667, 0.3333, 0.5833, 0.5, 0.6667, 0.5, 0.75, 0.3333, 0.75, 0.3333, 0.6667, 0.5, 0.75, 0.5, 0.8333, 0.3333, 0.8333, 0.3333, 0.75, 0.5, 0.8333, 0.5, 0.9167, 0.3333, 0.9167, 0.3333, 0.8333, 0.6667, 0.5, 0.6667, 0.5833, 0.5, 0.5833, 0.5, 0.5, 0.6667, 0.5833, 0.6667, 0.6667, 0.5, 0.6667, 0.5, 0.5833, 0.6667, 0.6667, 0.6667, 0.75, 0.5, 0.75, 0.5, 0.6667, 0.6667, 0.75, 0.6667, 0.8333, 0.5, 0.8333, 0.5, 0.75, 0.6667, 0.8333, 0.6667, 0.9167, 0.5, 0.9167, 0.5, 0.8333, 0.8333, 0.5, 0.8333, 0.5833, 0.6667, 0.5833, 0.6667, 0.5, 0.8333, 0.5833, 0.8333, 0.6667, 0.6667, 0.6667, 0.6667, 0.5833, 0.8333, 0.6667, 0.8333, 0.75, 0.6667, 0.75, 0.6667, 0.6667, 0.8333, 0.75, 0.8333, 0.8333, 0.6667, 0.8333, 0.6667, 0.75, 0.8333, 0.8333, 0.8333, 0.9167, 0.6667, 0.9167, 0.6667, 0.8333, 1.0, 0.5, 1.0, 0.5833, 0.8333, 0.5833, 0.8333, 0.5, 1.0, 0.5833, 1.0, 0.6667, 0.8333, 0.6667, 0.8333, 0.5833, 1.0, 0.6667, 1.0, 0.75, 0.8333, 0.75, 0.8333, 0.6667, 1.0, 0.75, 1.0, 0.8333, 0.8333, 0.8333, 0.8333, 0.75, 1.0, 0.8333, 1.0, 0.9167, 0.8333, 0.9167, 0.8333, 0.8333, 1.0, 0.5, 1.0, 1.0, 0.8, 1.0, 0.8, 0.5, 0.8, 0.5, 0.8, 1.0, 0.6, 1.0, 0.6, 0.5, 0.6, 0.5, 0.6, 1.0, 0.4, 1.0, 0.4, 0.5, 0.4783, 0.3242, 0.25, 0.49, 0.02175, 0.3242, 0.1089, 0.05584, 0.3911, 0.05584, 0.4, 0.5, 0.4, 1.0, 0.2, 1.0, 0.2, 0.5, 0.2, 0.5, 0.2, 1.0, 2.98e-08, 1.0, 2.98e-08, 0.5, 0.75, 0.49, 0.9783, 0.3242, 0.8911, 0.05584, 0.6089, 0.05584, 0.5217, 0.3242])
me_cube_002.materials.append(mat_material_002)
me_cube_002.materials.append(mat_material_001)
me_cube_002.use_remesh_fix_poles = True
me_cube_002.use_remesh_preserve_attributes = False
me_cube_002.use_mirror_vertex_groups = False
me_cube_002.update()

# ---- objects
ob_basic_rounded = bpy.data.objects.new('Basic_Rounded', me_cube_002)
ob_light = bpy.data.objects.new('Light', light_light)
ob_camera = bpy.data.objects.new('Camera', cam_camera)

# ---- transforms, parenting, visibility, modifiers, constraints
ob_basic_rounded.location = (0.0, 0.0, 0.07453)
ob_basic_rounded.lineart.crease_threshold = 0.0
ob_light.location = (4.076, 1.005, 5.904)
ob_light.rotation_euler = (0.6503, 0.05522, 1.866)
ob_light.lock_rotations_4d = False
ob_light.empty_display_type = 'ARROWS'
ob_light.color = (0.0, 0.0, 0.0, 0.0)
ob_light.lineart.crease_threshold = 0.0
ob_camera.location = (7.359, -6.926, 4.958)
ob_camera.rotation_euler = (1.109, 0.0, 0.8149)
ob_camera.lock_rotations_4d = False
ob_camera.empty_display_type = 'ARROWS'
ob_camera.color = (0.0, 0.0, 0.0, 0.0)
ob_camera.display_type = 'WIRE'
ob_camera.lineart.crease_threshold = 0.0

# ---- collection membership
col_bed.objects.link(ob_basic_rounded)
col_light_cam.objects.link(ob_light)
col_light_cam.objects.link(ob_camera)
def _layer_coll(name, lc=None):
    lc = lc or bpy.context.view_layer.layer_collection
    for c in lc.children:
        if c.name == name: return c
        r = _layer_coll(name, c)
        if r: return r
_layer_coll('Light/Cam').exclude = True
_layer_coll('Bed_Frame').exclude = True
_layer_coll('Bed_Frame.001').exclude = True

# ---- scene / render settings (as saved in the file)
scene.camera = ob_camera
scene.frame_start = 1; scene.frame_end = 250; scene.frame_set(1)
scene.render.engine = 'BLENDER_EEVEE_NEXT'
scene.cycles.use_denoising = False
scene.cycles.samples = 128
scene.cycles.sampling_pattern = 'TABULATED_SOBOL'
scene.cycles.use_adaptive_sampling = False
scene.cycles.use_light_tree = False
scene.view_settings.view_transform = 'Filmic'
bpy.context.view_layer.update()
